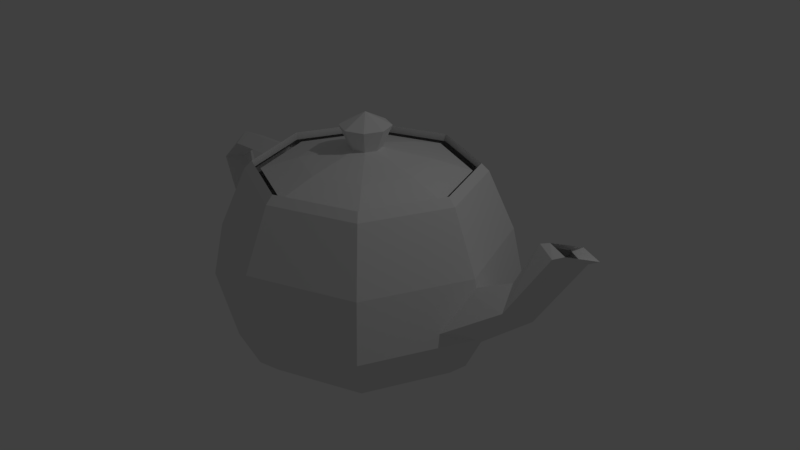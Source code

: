# Source: teapot.blend  (saved by Blender 2.79.0; exported with 4.5.12 LTS)
import bpy
from mathutils import Matrix  # noqa: F401  (used for matrix-valued properties, if any)

bpy.ops.wm.read_factory_settings(use_empty=True)
scene = bpy.context.scene
scene.name = 'Scene'

# ---- collections
col_collection_1 = bpy.data.collections.new('Collection 1'); scene.collection.children.link(col_collection_1)

# ---- world
world_world = bpy.data.worlds.new('World'); scene.world = world_world
world_world.color = (0.05088, 0.05088, 0.05088)
world_world.use_sun_shadow = False
world_world.sun_shadow_jitter_overblur = 0.0
world_world.cycles.sampling_method = 'MANUAL'

# ---- cameras
cam_camera = bpy.data.cameras.new('Camera')
cam_camera.clip_end = 100.0
cam_camera.lens = 35.0
cam_camera.sensor_width = 32.0
cam_camera.sensor_height = 18.0
cam_camera.ortho_scale = 7.314
cam_camera.dof.focus_distance = 0.0
cam_camera.dof.aperture_fstop = 128.0

# ---- lights
light_lamp = bpy.data.lights.new('Lamp', 'POINT')
light_lamp.transmission_factor = 0.0
light_lamp.cutoff_distance = 30.0
light_lamp.energy = 100.0
light_lamp.shadow_buffer_clip_start = 1.001
light_lamp.shadow_soft_size = 0.1
light_lamp.shadow_maximum_resolution = 0.006
light_lamp.use_absolute_resolution = True

# ---- meshes
me_teapot_001 = bpy.data.meshes.new('Teapot.001')
me_teapot_001.from_pydata([(1.039, -1.065, 1.167), (0.9699, -0.9962, 1.266), (-0.02634, -1.403, 1.266), (-0.02634, -1.5, 1.167), (0.9677, -0.994, 1.167), (-0.02634, -1.4, 1.167), (1.474, -3.63e-09, 1.167), (1.377, -3.63e-09, 1.266), (1.374, -3.63e-09, 1.167), (-1.091, -1.065, 1.167), (-1.023, -0.9962, 1.266), (-1.429, -3.63e-09, 1.266), (-1.526, -3.63e-09, 1.167), (-1.02, -0.994, 1.167), (-1.426, -3.63e-09, 1.167), (-1.091, 1.065, 1.167), (-1.023, 0.9962, 1.266), (-0.02634, 1.403, 1.266), (-0.02634, 1.5, 1.167), (-1.02, 0.994, 1.167), (-0.02634, 1.4, 1.167), (1.039, 1.065, 1.167), (0.9699, 0.9962, 1.266), (0.9677, 0.994, 1.167), (1.394, -1.42, -0.3328), (1.283, -1.309, 0.389), (-0.02634, -1.844, 0.389), (-0.02634, -2.0, -0.3328), (1.974, -3.63e-09, -0.3328), (1.817, -3.63e-09, 0.389), (-1.446, -1.42, -0.3328), (-1.335, -1.309, 0.389), (-1.87, -3.63e-09, 0.389), (-2.026, -3.63e-09, -0.3328), (-1.446, 1.42, -0.3328), (-1.335, 1.309, 0.389), (-0.02634, 1.844, 0.389), (-0.02634, 2.0, -0.3328), (1.394, 1.42, -0.3328), (1.283, 1.309, 0.389), (1.039, -1.065, -1.083), (1.216, -1.243, -0.8485), (-0.02634, -1.75, -0.8485), (-0.02634, -1.5, -1.083), (1.474, -3.63e-09, -1.083), (1.724, -3.63e-09, -0.8485), (-1.091, -1.065, -1.083), (-1.269, -1.243, -0.8485), (-1.776, -3.63e-09, -0.8485), (-1.526, -3.63e-09, -1.083), (-1.091, 1.065, -1.083), (-1.269, 1.243, -0.8485), (-0.02634, 1.75, -0.8485), (-0.02634, 1.5, -1.083), (1.039, 1.065, -1.083), (1.216, 1.243, -0.8485), (-2.876, -0.225, 0.5672), (-2.545, -0.225, 0.8625), (-2.651, -3.63e-09, 0.9609), (-3.026, -3.63e-09, 0.5672), (-1.576, -0.225, 0.9047), (-1.526, -3.63e-09, 1.017), (-2.726, -3.63e-09, 0.5672), (-2.439, -3.63e-09, 0.764), (-1.626, -3.63e-09, 0.7922), (-2.876, 0.225, 0.5672), (-2.545, 0.225, 0.8625), (-1.576, 0.225, 0.9047), (-1.976, -0.225, -0.4828), (-2.661, -0.225, 0.02106), (-2.758, -3.63e-09, -0.07503), (-1.926, -3.63e-09, -0.6328), (-2.564, -3.63e-09, 0.1172), (-1.976, 0.225, -0.4828), (-2.661, 0.225, 0.02106), (2.974, -0.1875, 1.167), (2.511, -0.3413, 0.389), (2.661, -3.63e-09, 0.2109), (3.274, -3.63e-09, 1.167), (1.674, -0.495, -0.2203), (1.674, -3.63e-09, -0.6328), (2.674, -3.63e-09, 1.167), (2.361, -3.63e-09, 0.5672), (1.674, -3.63e-09, 0.1922), (2.974, 0.1875, 1.167), (2.511, 0.3413, 0.389), (1.674, 0.495, -0.2203), (2.974, -0.1125, 1.167), (3.1, -0.15, 1.234), (3.402, -3.63e-09, 1.244), (3.174, -3.63e-09, 1.167), (2.774, -3.63e-09, 1.167), (2.799, -3.63e-09, 1.223), (2.974, 0.1125, 1.167), (3.1, 0.15, 1.234), (0.1157, -0.142, 1.467), (0.2047, -0.231, 1.748), (-0.02634, -0.325, 1.748), (-0.02634, -0.2, 1.467), (-0.02634, -3.63e-09, 1.917), (0.1737, -3.63e-09, 1.467), (0.2987, -3.63e-09, 1.748), (-0.1683, -0.142, 1.467), (-0.2574, -0.231, 1.748), (-0.3513, -3.63e-09, 1.748), (-0.2263, -3.63e-09, 1.467), (-0.1683, 0.142, 1.467), (-0.2574, 0.231, 1.748), (-0.02634, 0.325, 1.748), (-0.02634, 0.2, 1.467), (0.1157, 0.142, 1.467), (0.2047, 0.231, 1.748), (0.8967, -0.923, 1.167), (0.5594, -0.5857, 1.317), (-0.02634, -0.825, 1.317), (-0.02634, -1.3, 1.167), (1.274, -3.63e-09, 1.167), (0.7987, -3.63e-09, 1.317), (-0.9493, -0.923, 1.167), (-0.6121, -0.5857, 1.317), (-0.8513, -3.63e-09, 1.317), (-1.326, -3.63e-09, 1.167), (-0.9493, 0.923, 1.167), (-0.6121, 0.5857, 1.317), (-0.02634, 0.825, 1.317), (-0.02634, 1.3, 1.167), (0.8967, 0.923, 1.167), (0.5594, 0.5857, 1.317), (0.8856, 0.9119, -1.186), (-0.02634, 1.284, -1.186), (-0.02634, -3.63e-09, -1.233), (1.258, -3.63e-09, -1.186), (-0.9382, 0.9119, -1.186), (-1.311, -3.63e-09, -1.186), (-0.9382, -0.9119, -1.186), (-0.02634, -1.284, -1.186), (0.8856, -0.9119, -1.186)], [], [(1, 3, 0), (4, 2, 1), (6, 1, 0), (7, 4, 1), (10, 12, 9), (13, 11, 10), (3, 10, 9), (2, 13, 10), (16, 18, 15), (19, 17, 16), (12, 16, 15), (11, 19, 16), (22, 6, 21), (23, 7, 22), (18, 22, 21), (17, 23, 22), (25, 27, 24), (0, 26, 25), (28, 25, 24), (29, 0, 25), (31, 33, 30), (9, 32, 31), (27, 31, 30), (26, 9, 31), (35, 37, 34), (15, 36, 35), (33, 35, 34), (32, 15, 35), (39, 28, 38), (21, 29, 39), (37, 39, 38), (36, 21, 39), (40, 42, 43), (41, 27, 42), (45, 40, 44), (28, 41, 45), (46, 48, 49), (47, 33, 48), (42, 46, 43), (27, 47, 42), (50, 52, 53), (51, 37, 52), (48, 50, 49), (33, 51, 48), (54, 45, 44), (55, 28, 45), (52, 54, 53), (37, 55, 52), (56, 58, 59), (57, 61, 58), (62, 57, 56), (63, 60, 57), (66, 62, 65), (67, 63, 66), (58, 65, 59), (61, 66, 58), (68, 70, 71), (56, 70, 69), (33, 69, 68), (72, 56, 69), (74, 33, 73), (65, 72, 74), (70, 73, 71), (70, 65, 74), (75, 77, 78), (79, 77, 76), (81, 76, 75), (83, 76, 82), (85, 81, 84), (85, 83, 82), (77, 84, 78), (77, 86, 85), (88, 90, 87), (88, 78, 89), (92, 87, 91), (92, 75, 88), (93, 92, 91), (84, 92, 94), (90, 94, 93), (78, 94, 89), (95, 97, 98), (96, 99, 97), (101, 95, 100), (101, 99, 96), (102, 104, 105), (103, 99, 104), (97, 102, 98), (97, 99, 103), (106, 108, 109), (107, 99, 108), (104, 106, 105), (104, 99, 107), (110, 101, 100), (111, 99, 101), (108, 110, 109), (108, 99, 111), (113, 115, 112), (95, 114, 113), (116, 113, 112), (117, 95, 113), (119, 121, 118), (102, 120, 119), (115, 119, 118), (114, 102, 119), (123, 125, 122), (106, 124, 123), (121, 123, 122), (120, 106, 123), (127, 116, 126), (110, 117, 127), (125, 127, 126), (124, 110, 127), (128, 53, 54), (128, 130, 129), (44, 128, 54), (131, 130, 128), (132, 49, 50), (132, 130, 133), (53, 132, 50), (129, 130, 132), (134, 43, 46), (134, 130, 135), (49, 134, 46), (133, 130, 134), (136, 44, 40), (136, 130, 131), (43, 136, 40), (135, 130, 136), (1, 2, 3), (4, 5, 2), (6, 7, 1), (7, 8, 4), (10, 11, 12), (13, 14, 11), (3, 2, 10), (2, 5, 13), (16, 17, 18), (19, 20, 17), (12, 11, 16), (11, 14, 19), (22, 7, 6), (23, 8, 7), (18, 17, 22), (17, 20, 23), (25, 26, 27), (0, 3, 26), (28, 29, 25), (29, 6, 0), (31, 32, 33), (9, 12, 32), (27, 26, 31), (26, 3, 9), (35, 36, 37), (15, 18, 36), (33, 32, 35), (32, 12, 15), (39, 29, 28), (21, 6, 29), (37, 36, 39), (36, 18, 21), (40, 41, 42), (41, 24, 27), (45, 41, 40), (28, 24, 41), (46, 47, 48), (47, 30, 33), (42, 47, 46), (27, 30, 47), (50, 51, 52), (51, 34, 37), (48, 51, 50), (33, 34, 51), (54, 55, 45), (55, 38, 28), (52, 55, 54), (37, 38, 55), (56, 57, 58), (57, 60, 61), (62, 63, 57), (63, 64, 60), (66, 63, 62), (67, 64, 63), (58, 66, 65), (61, 67, 66), (68, 69, 70), (56, 59, 70), (33, 72, 69), (72, 62, 56), (74, 72, 33), (65, 62, 72), (70, 74, 73), (70, 59, 65), (75, 76, 77), (79, 80, 77), (81, 82, 76), (83, 79, 76), (85, 82, 81), (85, 86, 83), (77, 85, 84), (77, 80, 86), (88, 89, 90), (88, 75, 78), (92, 88, 87), (92, 81, 75), (93, 94, 92), (84, 81, 92), (90, 89, 94), (78, 84, 94), (95, 96, 97), (101, 96, 95), (102, 103, 104), (97, 103, 102), (106, 107, 108), (104, 107, 106), (110, 111, 101), (108, 111, 110), (113, 114, 115), (95, 98, 114), (116, 117, 113), (117, 100, 95), (119, 120, 121), (102, 105, 120), (115, 114, 119), (114, 98, 102), (123, 124, 125), (106, 109, 124), (121, 120, 123), (120, 105, 106), (127, 117, 116), (110, 100, 117), (125, 124, 127), (124, 109, 110), (128, 129, 53), (44, 131, 128), (132, 133, 49), (53, 129, 132), (134, 135, 43), (49, 133, 134), (136, 131, 44), (43, 135, 136)])
me_teapot_001.use_remesh_preserve_volume = False
me_teapot_001.use_remesh_preserve_attributes = False
me_teapot_001.use_mirror_vertex_groups = False
me_teapot_001.update()

# ---- objects
ob_teapot_001 = bpy.data.objects.new('Teapot.001', me_teapot_001)
ob_lamp = bpy.data.objects.new('Lamp', light_lamp)
ob_camera = bpy.data.objects.new('Camera', cam_camera)

# ---- transforms, parenting, visibility, modifiers, constraints
ob_teapot_001.location = (0.0, 0.0, 0.0)
ob_teapot_001.lineart.crease_threshold = 0.0
ob_lamp.location = (4.076, 1.005, 5.904)
ob_lamp.rotation_euler = (0.6503, 0.05522, 1.866)
ob_lamp.lock_rotations_4d = False
ob_lamp.empty_display_type = 'ARROWS'
ob_lamp.color = (0.0, 0.0, 0.0, 0.0)
ob_lamp.lineart.crease_threshold = 0.0
ob_camera.location = (7.481, -6.508, 5.344)
ob_camera.rotation_euler = (1.109, 0.0, 0.8149)
ob_camera.lock_rotations_4d = False
ob_camera.empty_display_type = 'ARROWS'
ob_camera.color = (0.0, 0.0, 0.0, 0.0)
ob_camera.display_type = 'WIRE'
ob_camera.lineart.crease_threshold = 0.0

# ---- collection membership
col_collection_1.objects.link(ob_teapot_001)
col_collection_1.objects.link(ob_lamp)
col_collection_1.objects.link(ob_camera)

# ---- scene / render settings (as saved in the file)
scene.camera = ob_camera
scene.frame_start = 1; scene.frame_end = 250; scene.frame_set(4)
scene.render.engine = 'BLENDER_EEVEE_NEXT'
scene.render.resolution_percentage = 50
scene.render.dither_intensity = 0.0
scene.cycles.use_denoising = False
scene.cycles.samples = 128
scene.cycles.sampling_pattern = 'TABULATED_SOBOL'
scene.cycles.use_adaptive_sampling = False
scene.cycles.use_light_tree = False
scene.cycles.blur_glossy = 0.0
scene.cycles.sample_clamp_indirect = 0.0
scene.view_settings.view_transform = 'Standard'
bpy.context.view_layer.update()
